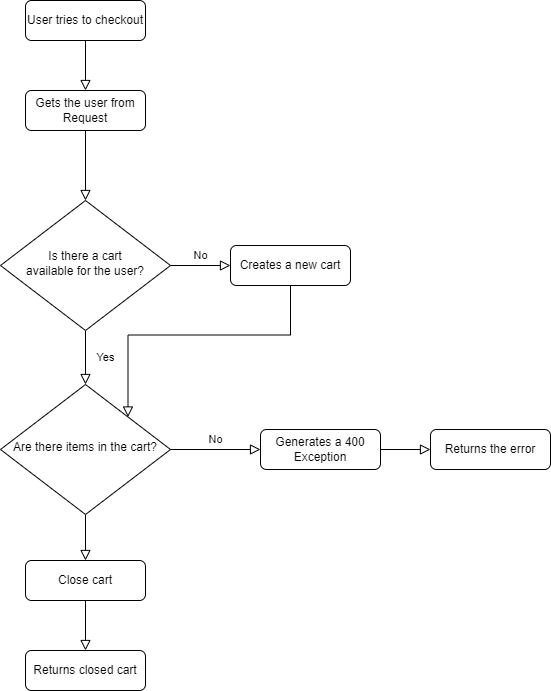

The diagram above was exported from draw.io. Its source (the exported page's mxGraphModel, read from the mxfile embedded in the PNG):
<mxGraphModel dx="1434" dy="764" grid="1" gridSize="10" guides="1" tooltips="1" connect="1" arrows="1" fold="1" page="1" pageScale="1" pageWidth="1169" pageHeight="827" math="0" shadow="0">
  <root>
    <mxCell id="0" />
    <mxCell id="1" parent="0" />
    <mxCell id="ynvP1Eljwp1WAfPqn4cr-1" value="" style="rounded=0;html=1;jettySize=auto;orthogonalLoop=1;fontSize=11;endArrow=block;endFill=0;endSize=8;strokeWidth=1;shadow=0;labelBackgroundColor=none;edgeStyle=orthogonalEdgeStyle;entryX=0.5;entryY=0;entryDx=0;entryDy=0;" edge="1" parent="1" source="ynvP1Eljwp1WAfPqn4cr-2" target="ynvP1Eljwp1WAfPqn4cr-9">
      <mxGeometry relative="1" as="geometry" />
    </mxCell>
    <mxCell id="ynvP1Eljwp1WAfPqn4cr-2" value="User tries to checkout" style="rounded=1;whiteSpace=wrap;html=1;fontSize=12;glass=0;strokeWidth=1;shadow=0;" vertex="1" parent="1">
      <mxGeometry x="125" y="30" width="120" height="40" as="geometry" />
    </mxCell>
    <mxCell id="ynvP1Eljwp1WAfPqn4cr-3" value="Yes" style="rounded=0;html=1;jettySize=auto;orthogonalLoop=1;fontSize=11;endArrow=block;endFill=0;endSize=8;strokeWidth=1;shadow=0;labelBackgroundColor=none;edgeStyle=orthogonalEdgeStyle;" edge="1" parent="1" source="ynvP1Eljwp1WAfPqn4cr-5" target="ynvP1Eljwp1WAfPqn4cr-11">
      <mxGeometry y="20" relative="1" as="geometry">
        <mxPoint as="offset" />
        <mxPoint x="600" y="390" as="targetPoint" />
      </mxGeometry>
    </mxCell>
    <mxCell id="ynvP1Eljwp1WAfPqn4cr-4" value="No" style="edgeStyle=orthogonalEdgeStyle;rounded=0;html=1;jettySize=auto;orthogonalLoop=1;fontSize=11;endArrow=block;endFill=0;endSize=8;strokeWidth=1;shadow=0;labelBackgroundColor=none;" edge="1" parent="1" source="ynvP1Eljwp1WAfPqn4cr-5" target="ynvP1Eljwp1WAfPqn4cr-6">
      <mxGeometry y="10" relative="1" as="geometry">
        <mxPoint as="offset" />
      </mxGeometry>
    </mxCell>
    <mxCell id="ynvP1Eljwp1WAfPqn4cr-5" value="Is there a cart &lt;br&gt;available for the user?" style="rhombus;whiteSpace=wrap;html=1;shadow=0;fontFamily=Helvetica;fontSize=12;align=center;strokeWidth=1;spacing=6;spacingTop=-4;" vertex="1" parent="1">
      <mxGeometry x="100" y="230" width="170" height="130" as="geometry" />
    </mxCell>
    <mxCell id="ynvP1Eljwp1WAfPqn4cr-6" value="Creates a new cart" style="rounded=1;whiteSpace=wrap;html=1;fontSize=12;glass=0;strokeWidth=1;shadow=0;" vertex="1" parent="1">
      <mxGeometry x="330" y="275" width="120" height="40" as="geometry" />
    </mxCell>
    <mxCell id="ynvP1Eljwp1WAfPqn4cr-7" value="Returns closed cart" style="rounded=1;whiteSpace=wrap;html=1;fontSize=12;glass=0;strokeWidth=1;shadow=0;" vertex="1" parent="1">
      <mxGeometry x="125" y="680" width="120" height="40" as="geometry" />
    </mxCell>
    <mxCell id="ynvP1Eljwp1WAfPqn4cr-8" value="" style="rounded=0;html=1;jettySize=auto;orthogonalLoop=1;fontSize=11;endArrow=block;endFill=0;endSize=8;strokeWidth=1;shadow=0;labelBackgroundColor=none;edgeStyle=orthogonalEdgeStyle;exitX=0.5;exitY=1;exitDx=0;exitDy=0;entryX=1;entryY=0;entryDx=0;entryDy=0;" edge="1" parent="1" source="ynvP1Eljwp1WAfPqn4cr-6" target="ynvP1Eljwp1WAfPqn4cr-11">
      <mxGeometry relative="1" as="geometry">
        <mxPoint x="230" y="240" as="sourcePoint" />
        <mxPoint x="230" y="290" as="targetPoint" />
      </mxGeometry>
    </mxCell>
    <mxCell id="ynvP1Eljwp1WAfPqn4cr-9" value="Gets the user from Request" style="rounded=1;whiteSpace=wrap;html=1;fontSize=12;glass=0;strokeWidth=1;shadow=0;" vertex="1" parent="1">
      <mxGeometry x="125" y="120" width="120" height="40" as="geometry" />
    </mxCell>
    <mxCell id="ynvP1Eljwp1WAfPqn4cr-10" value="" style="rounded=0;html=1;jettySize=auto;orthogonalLoop=1;fontSize=11;endArrow=block;endFill=0;endSize=8;strokeWidth=1;shadow=0;labelBackgroundColor=none;edgeStyle=orthogonalEdgeStyle;entryX=0.5;entryY=0;entryDx=0;entryDy=0;exitX=0.5;exitY=1;exitDx=0;exitDy=0;" edge="1" parent="1" source="ynvP1Eljwp1WAfPqn4cr-9" target="ynvP1Eljwp1WAfPqn4cr-5">
      <mxGeometry relative="1" as="geometry">
        <mxPoint x="195" y="80" as="sourcePoint" />
        <mxPoint x="185" y="200" as="targetPoint" />
      </mxGeometry>
    </mxCell>
    <mxCell id="ynvP1Eljwp1WAfPqn4cr-11" value="Are there items in the cart?" style="rhombus;whiteSpace=wrap;html=1;shadow=0;fontFamily=Helvetica;fontSize=12;align=center;strokeWidth=1;spacing=6;spacingTop=-4;" vertex="1" parent="1">
      <mxGeometry x="100" y="414" width="170" height="130" as="geometry" />
    </mxCell>
    <mxCell id="ynvP1Eljwp1WAfPqn4cr-13" value="Close cart" style="rounded=1;whiteSpace=wrap;html=1;fontSize=12;glass=0;strokeWidth=1;shadow=0;" vertex="1" parent="1">
      <mxGeometry x="125" y="590" width="120" height="40" as="geometry" />
    </mxCell>
    <mxCell id="ynvP1Eljwp1WAfPqn4cr-14" value="" style="rounded=0;html=1;jettySize=auto;orthogonalLoop=1;fontSize=11;endArrow=block;endFill=0;endSize=8;strokeWidth=1;shadow=0;labelBackgroundColor=none;edgeStyle=orthogonalEdgeStyle;entryX=0.5;entryY=0;entryDx=0;entryDy=0;exitX=0.5;exitY=1;exitDx=0;exitDy=0;" edge="1" parent="1" source="ynvP1Eljwp1WAfPqn4cr-11" target="ynvP1Eljwp1WAfPqn4cr-13">
      <mxGeometry relative="1" as="geometry">
        <mxPoint x="195" y="170" as="sourcePoint" />
        <mxPoint x="195" y="240" as="targetPoint" />
      </mxGeometry>
    </mxCell>
    <mxCell id="ynvP1Eljwp1WAfPqn4cr-15" value="" style="rounded=0;html=1;jettySize=auto;orthogonalLoop=1;fontSize=11;endArrow=block;endFill=0;endSize=8;strokeWidth=1;shadow=0;labelBackgroundColor=none;edgeStyle=orthogonalEdgeStyle;entryX=0.5;entryY=0;entryDx=0;entryDy=0;exitX=0.5;exitY=1;exitDx=0;exitDy=0;" edge="1" parent="1" source="ynvP1Eljwp1WAfPqn4cr-13" target="ynvP1Eljwp1WAfPqn4cr-7">
      <mxGeometry relative="1" as="geometry">
        <mxPoint x="195" y="554" as="sourcePoint" />
        <mxPoint x="195" y="590" as="targetPoint" />
      </mxGeometry>
    </mxCell>
    <mxCell id="ynvP1Eljwp1WAfPqn4cr-16" value="Generates a 400 Exception" style="rounded=1;whiteSpace=wrap;html=1;fontSize=12;glass=0;strokeWidth=1;shadow=0;" vertex="1" parent="1">
      <mxGeometry x="360" y="459" width="120" height="40" as="geometry" />
    </mxCell>
    <mxCell id="ynvP1Eljwp1WAfPqn4cr-17" value="No" style="edgeStyle=orthogonalEdgeStyle;rounded=0;html=1;jettySize=auto;orthogonalLoop=1;fontSize=11;endArrow=block;endFill=0;endSize=8;strokeWidth=1;shadow=0;labelBackgroundColor=none;exitX=1;exitY=0.5;exitDx=0;exitDy=0;entryX=0;entryY=0.5;entryDx=0;entryDy=0;" edge="1" parent="1" source="ynvP1Eljwp1WAfPqn4cr-11" target="ynvP1Eljwp1WAfPqn4cr-16">
      <mxGeometry y="10" relative="1" as="geometry">
        <mxPoint as="offset" />
        <mxPoint x="280" y="305" as="sourcePoint" />
        <mxPoint x="340" y="305" as="targetPoint" />
      </mxGeometry>
    </mxCell>
    <mxCell id="ynvP1Eljwp1WAfPqn4cr-18" value="Returns the error" style="rounded=1;whiteSpace=wrap;html=1;fontSize=12;glass=0;strokeWidth=1;shadow=0;" vertex="1" parent="1">
      <mxGeometry x="530" y="459" width="120" height="40" as="geometry" />
    </mxCell>
    <mxCell id="ynvP1Eljwp1WAfPqn4cr-19" value="" style="rounded=0;html=1;jettySize=auto;orthogonalLoop=1;fontSize=11;endArrow=block;endFill=0;endSize=8;strokeWidth=1;shadow=0;labelBackgroundColor=none;edgeStyle=orthogonalEdgeStyle;entryX=0;entryY=0.5;entryDx=0;entryDy=0;exitX=1;exitY=0.5;exitDx=0;exitDy=0;" edge="1" parent="1" source="ynvP1Eljwp1WAfPqn4cr-16" target="ynvP1Eljwp1WAfPqn4cr-18">
      <mxGeometry relative="1" as="geometry">
        <mxPoint x="195" y="640" as="sourcePoint" />
        <mxPoint x="195" y="690" as="targetPoint" />
      </mxGeometry>
    </mxCell>
  </root>
</mxGraphModel>